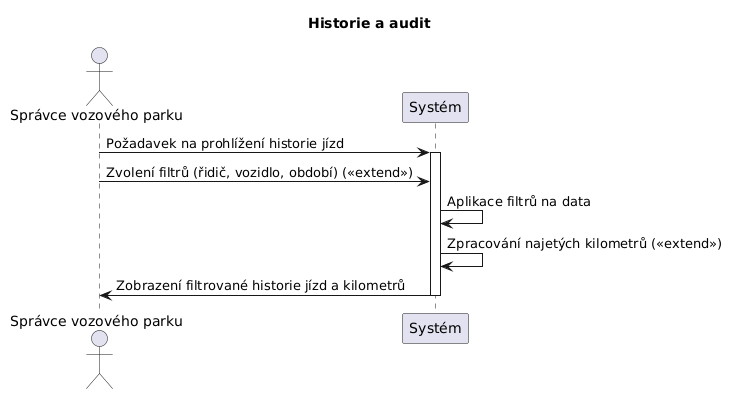

The diagram above was rendered by PlantUML. Its source (embedded in the PNG):
@startuml
skinparam defaultFontName "DejaVu Sans"
title Historie a audit

actor "Správce vozového parku" as Manager
participant "Systém" as Sys

Manager -> Sys: Požadavek na prohlížení historie jízd
activate Sys
Manager -> Sys: Zvolení filtrů (řidič, vozidlo, období) (<<extend>>)
Sys -> Sys: Aplikace filtrů na data
Sys -> Sys: Zpracování najetých kilometrů (<<extend>>)
Sys -> Manager: Zobrazení filtrované historie jízd a kilometrů
deactivate Sys
@enduml